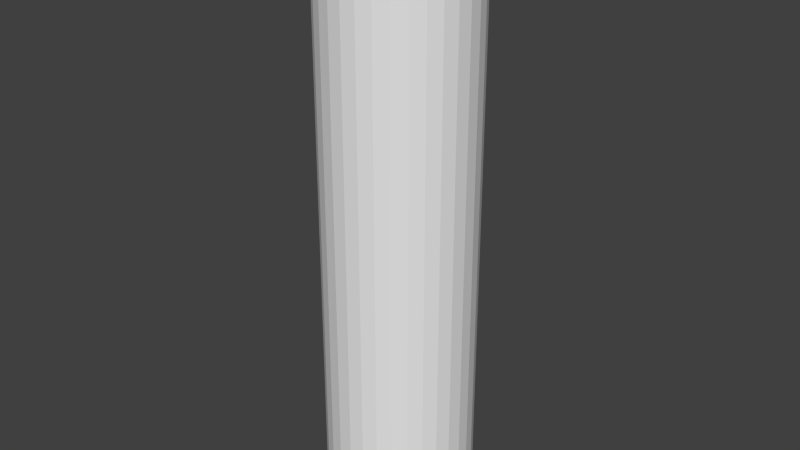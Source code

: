 # Source: simple_cylinder_blend.blend  (saved by Blender 2.63.0; exported with 4.5.12 LTS)
import bpy
from mathutils import Matrix  # noqa: F401  (used for matrix-valued properties, if any)

bpy.ops.wm.read_factory_settings(use_empty=True)
scene = bpy.context.scene
scene.name = 'Scene'

# ---- collections
col_collection_1 = bpy.data.collections.new('Collection 1'); scene.collection.children.link(col_collection_1)

# ---- world
world_world = bpy.data.worlds.new('World'); scene.world = world_world
world_world.color = (0.05088, 0.05088, 0.05088)
world_world.use_sun_shadow = False
world_world.sun_shadow_jitter_overblur = 0.0
world_world.cycles.sampling_method = 'MANUAL'
world_world.cycles.sample_map_resolution = 256

# ---- meshes
me_cylinder_004 = bpy.data.meshes.new('Cylinder.004')
me_cylinder_004.from_pydata([(0.0, 0.5, 2.0), (0.09755, 0.4904, 2.0), (0.1913, 0.4619, 2.0), (0.2778, 0.4157, 2.0), (0.3536, 0.3536, 2.0), (0.4157, 0.2778, 2.0), (0.4619, 0.1913, 2.0), (0.4904, 0.09755, 2.0), (0.5, 3.775e-08, 2.0), (0.4904, -0.09755, 2.0), (0.4619, -0.1913, 2.0), (0.4157, -0.2778, 2.0), (0.3536, -0.3536, 2.0), (0.2778, -0.4157, 2.0), (0.1913, -0.4619, 2.0), (0.09755, -0.4904, 2.0), (-1.629e-07, -0.5, 2.0), (-0.09755, -0.4904, 2.0), (-0.1913, -0.4619, 2.0), (-0.2778, -0.4157, 2.0), (-0.3536, -0.3536, 2.0), (-0.4157, -0.2778, 2.0), (-0.4619, -0.1913, 2.0), (-0.4904, -0.09754, 2.0), (-0.5, 4.828e-07, 2.0), (-0.4904, 0.09755, 2.0), (-0.4619, 0.1913, 2.0), (-0.4157, 0.2778, 2.0), (-0.3536, 0.3536, 2.0), (-0.2778, 0.4157, 2.0), (-0.1913, 0.4619, 2.0), (-0.09754, 0.4904, 2.0), (0.0, 0.5, 1.371), (0.09755, 0.4904, 1.371), (0.1913, 0.4619, 1.371), (0.2778, 0.4157, 1.371), (0.3536, 0.3536, 1.371), (0.4157, 0.2778, 1.371), (0.4619, 0.1913, 1.371), (0.4904, 0.09755, 1.371), (0.5, 3.775e-08, 1.371), (0.4904, -0.09755, 1.371), (0.4619, -0.1913, 1.371), (0.4157, -0.2778, 1.371), (0.3536, -0.3536, 1.371), (0.2778, -0.4157, 1.371), (0.1913, -0.4619, 1.371), (0.09755, -0.4904, 1.371), (-1.629e-07, -0.5, 1.371), (-0.09755, -0.4904, 1.371), (-0.1913, -0.4619, 1.371), (-0.2778, -0.4157, 1.371), (-0.3536, -0.3536, 1.371), (-0.4157, -0.2778, 1.371), (-0.4619, -0.1913, 1.371), (-0.4904, -0.09754, 1.371), (-0.5, 4.828e-07, 1.371), (-0.4904, 0.09755, 1.371), (-0.4619, 0.1913, 1.371), (-0.4157, 0.2778, 1.371), (-0.3536, 0.3536, 1.371), (-0.2778, 0.4157, 1.371), (-0.1913, 0.4619, 1.371), (-0.09754, 0.4904, 1.371), (-0.3536, 0.3536, 0.8466), (-0.4619, 0.1913, 0.8466), (-0.4904, 0.09755, 0.8466), (-0.4157, 0.2778, 0.8466), (0.3536, 0.3536, 0.8466), (0.1913, 0.4619, 0.8466), (0.09755, 0.4904, 0.8466), (0.2778, 0.4157, 0.8466), (-0.3536, -0.3536, 0.8466), (-0.1913, -0.4619, 0.8466), (-0.09755, -0.4904, 0.8466), (-0.2778, -0.4157, 0.8466), (-1.629e-07, -0.5, 0.8466), (0.1913, -0.4619, 0.8466), (0.2778, -0.4157, 0.8466), (0.09755, -0.4904, 0.8466), (0.4157, -0.2778, 0.8466), (0.4904, -0.09755, 0.8466), (0.4619, -0.1913, 0.8466), (0.3536, -0.3536, 0.8466), (0.0, 0.5, 0.8466), (-0.1913, 0.4619, 0.8466), (-0.2778, 0.4157, 0.8466), (-0.09754, 0.4904, 0.8466), (-0.5, 4.828e-07, 0.8466), (-0.4619, -0.1913, 0.8466), (-0.4157, -0.2778, 0.8466), (-0.4904, -0.09754, 0.8466), (0.4904, 0.09755, 0.8466), (0.4157, 0.2778, 0.8466), (0.4619, 0.1913, 0.8466), (0.5, 3.775e-08, 0.8466)], [], [(32, 0, 1, 33), (33, 1, 2, 34), (34, 2, 3, 35), (35, 3, 4, 36), (36, 4, 5, 37), (37, 5, 6, 38), (38, 6, 7, 39), (39, 7, 8, 40), (40, 8, 9, 41), (41, 9, 10, 42), (42, 10, 11, 43), (43, 11, 12, 44), (44, 12, 13, 45), (45, 13, 14, 46), (46, 14, 15, 47), (47, 15, 16, 48), (48, 16, 17, 49), (49, 17, 18, 50), (50, 18, 19, 51), (51, 19, 20, 52), (52, 20, 21, 53), (53, 21, 22, 54), (54, 22, 23, 55), (55, 23, 24, 56), (56, 24, 25, 57), (57, 25, 26, 58), (58, 26, 27, 59), (59, 27, 28, 60), (60, 28, 29, 61), (61, 29, 30, 62), (1, 0, 31, 30, 29, 28, 27, 26, 25, 24, 23, 22, 21, 20, 19, 18, 17, 16, 15, 14, 13, 12, 11, 10, 9, 8, 7, 6, 5, 4, 3, 2), (63, 31, 0, 32), (62, 30, 31, 63), (84, 32, 33, 70), (70, 33, 34, 69), (69, 34, 35, 71), (71, 35, 36, 68), (68, 36, 37, 93), (93, 37, 38, 94), (94, 38, 39, 92), (92, 39, 40, 95), (95, 40, 41, 81), (81, 41, 42, 82), (82, 42, 43, 80), (80, 43, 44, 83), (83, 44, 45, 78), (78, 45, 46, 77), (77, 46, 47, 79), (79, 47, 48, 76), (76, 48, 49, 74), (74, 49, 50, 73), (73, 50, 51, 75), (75, 51, 52, 72), (72, 52, 53, 90), (90, 53, 54, 89), (89, 54, 55, 91), (91, 55, 56, 88), (88, 56, 57, 66), (66, 57, 58, 65), (65, 58, 59, 67), (67, 59, 60, 64), (64, 60, 61, 86), (86, 61, 62, 85), (87, 63, 32, 84), (85, 62, 63, 87), (80, 83, 78, 77, 79, 76, 74, 73, 75, 72, 90, 89, 91, 88, 66, 65, 67, 64, 86, 85, 87, 84, 70, 69, 71, 68, 93, 94, 92, 95, 81, 82)])
me_cylinder_004.use_remesh_preserve_volume = False
me_cylinder_004.use_remesh_preserve_attributes = False
me_cylinder_004.use_mirror_vertex_groups = False
me_cylinder_004.update()
me_cylinder_003 = bpy.data.meshes.new('Cylinder.003')
me_cylinder_003.from_pydata([(-0.3536, 0.3536, 0.8466), (-0.4619, 0.1913, 0.8466), (-0.4904, 0.09755, 0.8466), (-0.4157, 0.2778, 0.8466), (0.3536, 0.3536, 0.8466), (0.1913, 0.4619, 0.8466), (0.09755, 0.4904, 0.8466), (0.2778, 0.4157, 0.8466), (-0.3536, -0.3536, 0.8466), (-0.1913, -0.4619, 0.8466), (-0.09755, -0.4904, 0.8466), (-0.2778, -0.4157, 0.8466), (-1.629e-07, -0.5, 0.8466), (0.1913, -0.4619, 0.8466), (0.2778, -0.4157, 0.8466), (0.09755, -0.4904, 0.8466), (0.4157, -0.2778, 0.8466), (0.4904, -0.09755, 0.8466), (0.4619, -0.1913, 0.8466), (0.3536, -0.3536, 0.8466), (0.0, 0.5, 0.8466), (-0.1913, 0.4619, 0.8466), (-0.2778, 0.4157, 0.8466), (-0.09754, 0.4904, 0.8466), (-0.5, 4.828e-07, 0.8466), (-0.4619, -0.1913, 0.8466), (-0.4157, -0.2778, 0.8466), (-0.4904, -0.09754, 0.8466), (0.4904, 0.09755, 0.8466), (0.4157, 0.2778, 0.8466), (0.4619, 0.1913, 0.8466), (0.5, 3.775e-08, 0.8466)], [], [(16, 19, 14, 13, 15, 12, 10, 9, 11, 8, 26, 25, 27, 24, 2, 1, 3, 0, 22, 21, 23, 20, 6, 5, 7, 4, 29, 30, 28, 31, 17, 18)])
me_cylinder_003.use_remesh_preserve_volume = False
me_cylinder_003.use_remesh_preserve_attributes = False
me_cylinder_003.use_mirror_vertex_groups = False
me_cylinder_003.update()
me_cylinder_002 = bpy.data.meshes.new('Cylinder.002')
me_cylinder_002.from_pydata([(-0.3536, -0.3536, 0.3226), (-0.2778, -0.4157, 0.3226), (-0.1913, -0.4619, 0.3226), (-0.09755, -0.4904, 0.3226), (0.4904, -0.09755, -0.5828), (0.4619, -0.1913, -0.5828), (0.4157, -0.2778, -0.5828), (0.3536, -0.3536, -0.5828), (-0.3536, 0.3536, 0.8466), (-0.4619, 0.1913, 0.8466), (-0.4904, 0.09755, 0.8466), (-0.4157, 0.2778, 0.8466), (-0.3536, 0.3536, 0.3226), (-0.4157, 0.2778, 0.3226), (-0.4619, 0.1913, 0.3226), (-0.4904, 0.09755, 0.3226), (-0.4904, 0.09755, -0.5828), (-0.4619, 0.1913, -0.5828), (-0.4157, 0.2778, -0.5828), (-0.3536, 0.3536, -0.5828), (0.2778, -0.4157, -0.5828), (0.1913, -0.4619, -0.5828), (0.09755, -0.4904, -0.5828), (-1.629e-07, -0.5, -0.5828), (0.3536, 0.3536, 0.8466), (0.1913, 0.4619, 0.8466), (0.09755, 0.4904, 0.8466), (0.2778, 0.4157, 0.8466), (0.3536, -0.3536, 0.3226), (0.4157, -0.2778, 0.3226), (0.4619, -0.1913, 0.3226), (0.4904, -0.09755, 0.3226), (-1.629e-07, -0.5, 0.3226), (0.09755, -0.4904, 0.3226), (0.1913, -0.4619, 0.3226), (0.2778, -0.4157, 0.3226), (-0.4157, -0.2778, -0.5828), (-0.4619, -0.1913, -0.5828), (-0.4904, -0.09754, -0.5828), (-0.5, 4.828e-07, -0.5828), (0.4904, 0.09755, -0.1031), (0.4157, 0.2778, -0.1031), (0.4619, 0.1913, -0.1031), (0.5, 3.775e-08, -0.1031), (0.3536, 0.3536, 0.3226), (0.2778, 0.4157, 0.3226), (0.1913, 0.4619, 0.3226), (0.09755, 0.4904, 0.3226), (0.5, 3.775e-08, 0.3226), (0.4904, 0.09755, 0.3226), (0.4619, 0.1913, 0.3226), (0.4157, 0.2778, 0.3226), (0.09755, 0.4904, -0.5828), (0.1913, 0.4619, -0.5828), (0.2778, 0.4157, -0.5828), (0.3536, 0.3536, -0.5828), (-0.3536, -0.3536, 0.8466), (-0.1913, -0.4619, 0.8466), (-0.09755, -0.4904, 0.8466), (-0.2778, -0.4157, 0.8466), (-0.5, 4.828e-07, 0.3226), (-0.4904, -0.09754, 0.3226), (-0.4619, -0.1913, 0.3226), (-0.4157, -0.2778, 0.3226), (0.4157, 0.2778, -0.5828), (0.4619, 0.1913, -0.5828), (0.4904, 0.09755, -0.5828), (0.5, 3.775e-08, -0.5828), (0.0, 0.5, 0.3226), (-0.09754, 0.4904, 0.3226), (-0.1913, 0.4619, 0.3226), (-0.2778, 0.4157, 0.3226), (-0.2778, 0.4157, -0.5828), (-0.1913, 0.4619, -0.5828), (-0.09754, 0.4904, -0.5828), (0.0, 0.5, -0.5828), (-1.629e-07, -0.5, 0.8466), (0.1913, -0.4619, 0.8466), (0.2778, -0.4157, 0.8466), (0.09755, -0.4904, 0.8466), (0.09755, 0.4904, -0.1031), (0.3536, 0.3536, -0.1031), (0.1913, 0.4619, -0.1031), (0.2778, 0.4157, -0.1031), (-0.09755, -0.4904, -0.5828), (-0.1913, -0.4619, -0.5828), (-0.2778, -0.4157, -0.5828), (-0.3536, -0.3536, -0.5828), (0.4904, -0.09755, -0.1031), (0.3536, -0.3536, -0.1031), (0.4619, -0.1913, -0.1031), (0.4157, -0.2778, -0.1031), (-0.09755, -0.4904, -0.1031), (-0.3536, -0.3536, -0.1031), (-0.1913, -0.4619, -0.1031), (-0.2778, -0.4157, -0.1031), (0.2778, -0.4157, -0.1031), (-1.629e-07, -0.5, -0.1031), (0.1913, -0.4619, -0.1031), (0.09755, -0.4904, -0.1031), (0.4157, -0.2778, 0.8466), (0.4904, -0.09755, 0.8466), (0.4619, -0.1913, 0.8466), (0.3536, -0.3536, 0.8466), (-0.09754, 0.4904, -0.1031), (-0.1913, 0.4619, -0.1031), (0.0, 0.5, -0.1031), (-0.2778, 0.4157, -0.1031), (-0.4904, 0.09755, -0.1031), (-0.3536, 0.3536, -0.1031), (-0.4619, 0.1913, -0.1031), (-0.4157, 0.2778, -0.1031), (0.0, 0.5, 0.8466), (-0.1913, 0.4619, 0.8466), (-0.2778, 0.4157, 0.8466), (-0.09754, 0.4904, 0.8466), (-0.4157, -0.2778, -0.1031), (-0.5, 4.828e-07, -0.1031), (-0.4619, -0.1913, -0.1031), (-0.4904, -0.09754, -0.1031), (-0.5, 4.828e-07, 0.8466), (-0.4619, -0.1913, 0.8466), (-0.4157, -0.2778, 0.8466), (-0.4904, -0.09754, 0.8466), (0.4904, 0.09755, 0.8466), (0.4157, 0.2778, 0.8466), (0.4619, 0.1913, 0.8466), (0.5, 3.775e-08, 0.8466)], [], [(81, 44, 51, 41), (16, 108, 110, 17), (110, 14, 13, 111), (42, 50, 49, 40), (105, 70, 69, 104), (95, 1, 0, 93), (90, 30, 29, 91), (5, 90, 91, 6), (119, 61, 60, 117), (89, 28, 35, 96), (49, 124, 127, 48), (108, 15, 14, 110), (1, 59, 56, 0), (82, 46, 45, 83), (97, 32, 3, 92), (83, 45, 44, 81), (107, 71, 70, 105), (92, 3, 2, 94), (104, 69, 68, 106), (6, 91, 89, 7), (43, 48, 31, 88), (116, 63, 62, 118), (88, 31, 30, 90), (118, 62, 61, 119), (106, 68, 47, 80), (98, 34, 33, 99), (80, 47, 46, 82), (111, 13, 12, 109), (99, 33, 32, 97), (109, 12, 71, 107), (87, 93, 116, 36), (41, 51, 50, 42), (94, 2, 1, 95), (40, 49, 48, 43), (93, 0, 63, 116), (91, 29, 28, 89), (117, 60, 15, 108), (96, 35, 34, 98), (75, 106, 80, 52), (21, 98, 99, 22), (44, 24, 125, 51), (19, 109, 107, 72), (32, 76, 58, 3), (18, 111, 109, 19), (72, 107, 105, 73), (53, 82, 83, 54), (52, 80, 82, 53), (62, 121, 123, 61), (66, 40, 43, 67), (73, 105, 104, 74), (34, 77, 79, 33), (7, 89, 96, 20), (29, 100, 103, 28), (61, 123, 120, 60), (36, 116, 118, 37), (84, 92, 94, 85), (74, 104, 106, 75), (38, 119, 117, 39), (69, 115, 112, 68), (54, 83, 81, 55), (50, 126, 124, 49), (14, 9, 11, 13), (45, 27, 24, 44), (85, 94, 95, 86), (4, 88, 90, 5), (20, 96, 98, 21), (55, 81, 41, 64), (30, 102, 100, 29), (64, 41, 42, 65), (17, 110, 111, 18), (22, 99, 97, 23), (37, 118, 119, 38), (12, 8, 114, 71), (86, 95, 93, 87), (23, 97, 92, 84), (39, 117, 108, 16), (65, 42, 40, 66), (67, 43, 88, 4), (15, 10, 9, 14), (33, 79, 76, 32), (0, 56, 122, 63), (35, 78, 77, 34), (46, 25, 27, 45), (47, 26, 25, 46), (48, 127, 101, 31), (13, 11, 8, 12), (68, 112, 26, 47), (28, 103, 78, 35), (60, 120, 10, 15), (31, 101, 102, 30), (63, 122, 121, 62), (51, 125, 126, 50), (70, 113, 115, 69), (3, 58, 57, 2), (71, 114, 113, 70), (2, 57, 59, 1), (22, 23, 84, 85, 86, 87, 36, 37, 38, 39, 16, 17, 18, 19, 72, 73, 74, 75, 52, 53, 54, 55, 64, 65, 66, 67, 4, 5, 6, 7, 20, 21), (103, 100, 102, 101, 127, 124, 126, 125, 24, 27, 25, 26, 112, 115, 113, 114, 8, 11, 9, 10, 120, 123, 121, 122, 56, 59, 57, 58, 76, 79, 77, 78)])
me_cylinder_002.use_remesh_preserve_volume = False
me_cylinder_002.use_remesh_preserve_attributes = False
me_cylinder_002.use_mirror_vertex_groups = False
me_cylinder_002.update()
me_cylinder_001 = bpy.data.meshes.new('Cylinder.001')
me_cylinder_001.from_pydata([(0.0, 0.5, -2.0), (0.09755, 0.4904, -2.0), (0.1913, 0.4619, -2.0), (0.2778, 0.4157, -2.0), (0.3536, 0.3536, -2.0), (0.4157, 0.2778, -2.0), (0.4619, 0.1913, -2.0), (0.4904, 0.09755, -2.0), (0.5, 3.775e-08, -2.0), (0.4904, -0.09755, -2.0), (0.4619, -0.1913, -2.0), (0.4157, -0.2778, -2.0), (0.3536, -0.3536, -2.0), (0.2778, -0.4157, -2.0), (0.1913, -0.4619, -2.0), (0.09755, -0.4904, -2.0), (-1.629e-07, -0.5, -2.0), (-0.09755, -0.4904, -2.0), (-0.1913, -0.4619, -2.0), (-0.2778, -0.4157, -2.0), (-0.3536, -0.3536, -2.0), (-0.4157, -0.2778, -2.0), (-0.4619, -0.1913, -2.0), (-0.4904, -0.09754, -2.0), (-0.5, 4.828e-07, -2.0), (-0.4904, 0.09755, -2.0), (-0.4619, 0.1913, -2.0), (-0.4157, 0.2778, -2.0), (-0.3536, 0.3536, -2.0), (-0.2778, 0.4157, -2.0), (-0.1913, 0.4619, -2.0), (-0.09754, 0.4904, -2.0), (0.4904, -0.09755, -0.5828), (0.4619, -0.1913, -0.5828), (0.4157, -0.2778, -0.5828), (0.3536, -0.3536, -0.5828), (-0.3536, -0.3536, -1.417), (-0.2778, -0.4157, -1.417), (-0.1913, -0.4619, -1.417), (-0.09755, -0.4904, -1.417), (0.3536, -0.3536, -1.417), (0.4157, -0.2778, -1.417), (0.4619, -0.1913, -1.417), (0.4904, -0.09755, -1.417), (0.0, 0.5, -1.417), (-0.09754, 0.4904, -1.417), (-0.1913, 0.4619, -1.417), (-0.2778, 0.4157, -1.417), (-0.4904, 0.09755, -0.5828), (-0.4619, 0.1913, -0.5828), (-0.4157, 0.2778, -0.5828), (-0.3536, 0.3536, -0.5828), (0.2778, -0.4157, -0.5828), (0.1913, -0.4619, -0.5828), (0.09755, -0.4904, -0.5828), (-1.629e-07, -0.5, -0.5828), (-0.4157, -0.2778, -0.5828), (-0.4619, -0.1913, -0.5828), (-0.4904, -0.09754, -0.5828), (-0.5, 4.828e-07, -0.5828), (-0.5, 4.828e-07, -1.417), (-0.4904, -0.09754, -1.417), (-0.4619, -0.1913, -1.417), (-0.4157, -0.2778, -1.417), (-0.5, 4.828e-07, -1.0), (-0.4619, -0.1913, -1.0), (-0.4157, -0.2778, -1.0), (-0.4904, -0.09754, -1.0), (-0.2778, 0.4157, -1.0), (-0.1913, 0.4619, -1.0), (-0.09754, 0.4904, -1.0), (0.0, 0.5, -1.0), (0.5, 3.775e-08, -1.417), (0.4904, 0.09755, -1.417), (0.4619, 0.1913, -1.417), (0.4157, 0.2778, -1.417), (0.2778, -0.4157, -1.0), (0.1913, -0.4619, -1.0), (0.09755, -0.4904, -1.0), (-1.629e-07, -0.5, -1.0), (-0.09755, -0.4904, -1.0), (-0.1913, -0.4619, -1.0), (-0.2778, -0.4157, -1.0), (-0.3536, -0.3536, -1.0), (0.09755, 0.4904, -0.5828), (0.1913, 0.4619, -0.5828), (0.2778, 0.4157, -0.5828), (0.3536, 0.3536, -0.5828), (0.4157, 0.2778, -0.5828), (0.4619, 0.1913, -0.5828), (0.4904, 0.09755, -0.5828), (0.5, 3.775e-08, -0.5828), (-1.629e-07, -0.5, -1.417), (0.09755, -0.4904, -1.417), (0.1913, -0.4619, -1.417), (0.2778, -0.4157, -1.417), (-0.3536, 0.3536, -1.417), (-0.4157, 0.2778, -1.417), (-0.4619, 0.1913, -1.417), (-0.4904, 0.09755, -1.417), (0.4904, -0.09755, -1.0), (0.4619, -0.1913, -1.0), (0.4157, -0.2778, -1.0), (0.3536, -0.3536, -1.0), (0.3536, 0.3536, -1.417), (0.2778, 0.4157, -1.417), (0.1913, 0.4619, -1.417), (0.09755, 0.4904, -1.417), (-0.2778, 0.4157, -0.5828), (-0.1913, 0.4619, -0.5828), (-0.09754, 0.4904, -0.5828), (0.0, 0.5, -0.5828), (-0.09755, -0.4904, -0.5828), (-0.1913, -0.4619, -0.5828), (-0.2778, -0.4157, -0.5828), (-0.3536, -0.3536, -0.5828), (0.4904, 0.09755, -1.0), (0.4619, 0.1913, -1.0), (0.5, 3.775e-08, -1.0), (0.4157, 0.2778, -1.0), (0.3536, 0.3536, -1.0), (0.2778, 0.4157, -1.0), (0.1913, 0.4619, -1.0), (0.09755, 0.4904, -1.0), (-0.3536, 0.3536, -1.0), (-0.4157, 0.2778, -1.0), (-0.4619, 0.1913, -1.0), (-0.4904, 0.09755, -1.0)], [], [(0, 1, 2, 3, 4, 5, 6, 7, 8, 9, 10, 11, 12, 13, 14, 15, 16, 17, 18, 19, 20, 21, 22, 23, 24, 25, 26, 27, 28, 29, 30, 31), (120, 87, 88, 119), (124, 51, 108, 68), (30, 46, 45, 31), (24, 60, 99, 25), (65, 57, 58, 67), (7, 73, 72, 8), (71, 111, 84, 123), (101, 33, 34, 102), (68, 108, 109, 69), (119, 88, 89, 117), (10, 42, 41, 11), (100, 32, 33, 101), (20, 36, 63, 21), (66, 56, 57, 65), (81, 113, 114, 82), (121, 86, 87, 120), (79, 55, 112, 80), (125, 50, 51, 124), (97, 125, 124, 96), (22, 62, 61, 23), (69, 109, 110, 70), (80, 112, 113, 81), (82, 114, 115, 83), (99, 127, 126, 98), (73, 116, 118, 72), (70, 110, 111, 71), (37, 82, 83, 36), (83, 115, 56, 66), (0, 44, 107, 1), (15, 93, 92, 16), (77, 53, 54, 78), (127, 48, 49, 126), (67, 58, 59, 64), (103, 35, 52, 76), (5, 75, 74, 6), (117, 89, 90, 116), (102, 34, 35, 103), (98, 126, 125, 97), (118, 91, 32, 100), (126, 49, 50, 125), (105, 121, 120, 104), (38, 81, 82, 37), (27, 97, 96, 28), (36, 83, 66, 63), (76, 52, 53, 77), (78, 54, 55, 79), (6, 74, 73, 7), (122, 85, 86, 121), (116, 90, 91, 118), (25, 99, 98, 26), (4, 104, 75, 5), (26, 98, 97, 27), (123, 84, 85, 122), (64, 59, 48, 127), (92, 79, 80, 39), (16, 92, 39, 17), (72, 118, 100, 43), (17, 39, 38, 18), (41, 102, 103, 40), (74, 117, 116, 73), (9, 43, 42, 10), (8, 72, 43, 9), (13, 95, 94, 14), (28, 96, 47, 29), (75, 119, 117, 74), (61, 67, 64, 60), (14, 94, 93, 15), (1, 107, 106, 2), (11, 41, 40, 12), (12, 40, 95, 13), (60, 64, 127, 99), (47, 68, 69, 46), (23, 61, 60, 24), (43, 100, 101, 42), (29, 47, 46, 30), (42, 101, 102, 41), (19, 37, 36, 20), (2, 106, 105, 3), (31, 45, 44, 0), (18, 38, 37, 19), (3, 105, 104, 4), (21, 63, 62, 22), (106, 122, 121, 105), (46, 69, 70, 45), (95, 76, 77, 94), (63, 66, 65, 62), (94, 77, 78, 93), (39, 80, 81, 38), (96, 124, 68, 47), (107, 123, 122, 106), (45, 70, 71, 44), (44, 71, 123, 107), (93, 78, 79, 92), (104, 120, 119, 75), (40, 103, 76, 95), (62, 65, 67, 61), (110, 111, 84, 85, 86, 87, 88, 89, 90, 91, 32, 33, 34, 35, 52, 53, 54, 55, 112, 113, 114, 115, 56, 57, 58, 59, 48, 49, 50, 51, 108, 109)])
me_cylinder_001.use_remesh_preserve_volume = False
me_cylinder_001.use_remesh_preserve_attributes = False
me_cylinder_001.use_mirror_vertex_groups = False
me_cylinder_001.update()
me_cylinder = bpy.data.meshes.new('Cylinder')
me_cylinder.from_pydata([], [], [])
me_cylinder.use_remesh_preserve_volume = False
me_cylinder.use_remesh_preserve_attributes = False
me_cylinder.use_mirror_vertex_groups = False
me_cylinder.update()
arm_armature = bpy.data.armatures.new('Armature')  # bones are not reproduced

# ---- objects
ob_armature = bpy.data.objects.new('Armature', arm_armature)
ob_cylinder_004 = bpy.data.objects.new('Cylinder.004', me_cylinder_004)
ob_cylinder_003 = bpy.data.objects.new('Cylinder.003', me_cylinder_003)
ob_cylinder_002 = bpy.data.objects.new('Cylinder.002', me_cylinder_002)
ob_cylinder_001 = bpy.data.objects.new('Cylinder.001', me_cylinder_001)
ob_cylinder = bpy.data.objects.new('Cylinder', me_cylinder)

# ---- transforms, parenting, visibility, modifiers, constraints
ob_armature.location = (0.0, 0.0, 0.0)
ob_armature.show_in_front = True
ob_armature.lineart.crease_threshold = 0.0
ob_cylinder_004.parent = ob_armature
ob_cylinder_004.location = (0.0, 0.0, 1.99)
ob_cylinder_004.lineart.crease_threshold = 0.0
_vg = ob_cylinder_004.vertex_groups.new(name='Bone')
_vg = ob_cylinder_004.vertex_groups.new(name='Bone.001')
for _i, _w in zip([64, 65, 66, 67, 68, 69, 70, 71, 72, 73, 74, 75, 76, 77, 78, 79, 80, 81, 82, 83, 84, 85, 86, 87, 88, 89, 90, 91, 92, 93, 94, 95], [0.004571, 0.004285, 0.004037, 0.004465, 0.002915, 0.003649, 0.003962, 0.003295, 0.002196, 0.001453, 0.001141, 0.001809, 0.0008849, 0.0005762, 0.0005346, 0.0006943, 0.0006821, 0.001111, 0.0008647, 0.0005705, 0.004223, 0.004548, 0.004598, 0.004421, 0.003732, 0.002997, 0.002597, 0.00338, 0.001756, 0.002522, 0.002131, 0.001412]): _vg.add([_i], _w, 'REPLACE')
_vg = ob_cylinder_004.vertex_groups.new(name='Bone.002')
for _i, _w in zip([64, 65, 66, 67, 68, 69, 70, 71, 72, 73, 74, 75, 76, 77, 78, 79, 80, 81, 82, 83, 84, 85, 86, 87, 88, 89, 90, 91, 92, 93, 94, 95], [0.1115, 0.1119, 0.112, 0.1117, 0.1086, 0.1093, 0.1097, 0.1089, 0.1114, 0.1108, 0.1104, 0.1111, 0.11, 0.1092, 0.1088, 0.1096, 0.1083, 0.108, 0.1081, 0.1085, 0.1101, 0.1108, 0.1112, 0.1104, 0.112, 0.1119, 0.1117, 0.112, 0.108, 0.1083, 0.1081, 0.108]): _vg.add([_i], _w, 'REPLACE')
_vg = ob_cylinder_004.vertex_groups.new(name='Bone.003')
for _i, _w in zip([0, 1, 2, 3, 4, 5, 6, 7, 8, 9, 10, 11, 12, 13, 14, 15, 16, 17, 18, 19, 20, 21, 22, 23, 24, 25, 26, 27, 28, 29, 30, 31, 32, 33, 34, 35, 36, 37, 38, 39, 40, 41, 42, 43, 44, 45, 46, 47, 48, 49, 50, 51, 52, 53, 54, 55, 56, 57, 58, 59, 60, 61, 62, 63, 64, 65, 66, 67, 68, 69, 70, 71, 72, 73, 74, 75, 76, 77, 78, 79, 80, 81, 82, 83, 84, 85, 86, 87, 88, 89, 90, 91, 92, 93, 94, 95], [0.9957, 0.9959, 0.9961, 0.9963, 0.9965, 0.9967, 0.9968, 0.9968, 0.9968, 0.9967, 0.9965, 0.9962, 0.9959, 0.9956, 0.9954, 0.9952, 0.9951, 0.9951, 0.9952, 0.9954, 0.9956, 0.9958, 0.9959, 0.9961, 0.9961, 0.9961, 0.9961, 0.996, 0.9959, 0.9958, 0.9957, 0.9957, 0.9796, 0.9798, 0.98, 0.9802, 0.9803, 0.9804, 0.9804, 0.9803, 0.9802, 0.9801, 0.9799, 0.9796, 0.9794, 0.9791, 0.9788, 0.9785, 0.9783, 0.9781, 0.9779, 0.9777, 0.9777, 0.9776, 0.9776, 0.9777, 0.9778, 0.9779, 0.9781, 0.9783, 0.9785, 0.9788, 0.979, 0.9793, 0.8605, 0.8603, 0.8603, 0.8604, 0.8643, 0.8632, 0.8627, 0.8637, 0.8619, 0.8629, 0.8635, 0.8624, 0.864, 0.8649, 0.8653, 0.8645, 0.8658, 0.8658, 0.8658, 0.8656, 0.8621, 0.8612, 0.8608, 0.8616, 0.8604, 0.861, 0.8614, 0.8607, 0.8655, 0.8647, 0.8651, 0.8657]): _vg.add([_i], _w, 'REPLACE')
_m = ob_cylinder_004.modifiers.new('Armature', 'ARMATURE')
_m.object = ob_armature
_m.use_bone_envelopes = True
ob_cylinder_003.parent = ob_armature
ob_cylinder_003.location = (0.0, 0.0, 1.99)
ob_cylinder_003.lineart.crease_threshold = 0.0
_vg = ob_cylinder_003.vertex_groups.new(name='Bone')
_vg = ob_cylinder_003.vertex_groups.new(name='Bone.001')
for _i, _w in zip([0, 1, 2, 3, 4, 5, 6, 7, 8, 9, 10, 11, 12, 13, 14, 15, 16, 17, 18, 19, 20, 21, 22, 23, 24, 25, 26, 27, 28, 29, 30, 31], [0.004571, 0.004285, 0.004037, 0.004465, 0.002915, 0.003649, 0.003962, 0.003295, 0.002196, 0.001453, 0.001141, 0.001809, 0.0008849, 0.0005762, 0.0005346, 0.0006943, 0.0006821, 0.001111, 0.0008647, 0.0005705, 0.004223, 0.004548, 0.004598, 0.004421, 0.003732, 0.002997, 0.002597, 0.00338, 0.001756, 0.002522, 0.002131, 0.001412]): _vg.add([_i], _w, 'REPLACE')
_vg = ob_cylinder_003.vertex_groups.new(name='Bone.002')
for _i, _w in zip([0, 1, 2, 3, 4, 5, 6, 7, 8, 9, 10, 11, 12, 13, 14, 15, 16, 17, 18, 19, 20, 21, 22, 23, 24, 25, 26, 27, 28, 29, 30, 31], [0.1115, 0.1119, 0.112, 0.1117, 0.1086, 0.1093, 0.1097, 0.1089, 0.1114, 0.1108, 0.1104, 0.1111, 0.11, 0.1092, 0.1088, 0.1096, 0.1083, 0.108, 0.1081, 0.1085, 0.1101, 0.1108, 0.1112, 0.1104, 0.112, 0.1119, 0.1117, 0.112, 0.108, 0.1083, 0.1081, 0.108]): _vg.add([_i], _w, 'REPLACE')
_vg = ob_cylinder_003.vertex_groups.new(name='Bone.003')
for _i, _w in zip([0, 1, 2, 3, 4, 5, 6, 7, 8, 9, 10, 11, 12, 13, 14, 15, 16, 17, 18, 19, 20, 21, 22, 23, 24, 25, 26, 27, 28, 29, 30, 31], [0.8605, 0.8603, 0.8603, 0.8604, 0.8643, 0.8632, 0.8627, 0.8637, 0.8619, 0.8629, 0.8635, 0.8624, 0.864, 0.8649, 0.8653, 0.8645, 0.8658, 0.8658, 0.8658, 0.8656, 0.8621, 0.8612, 0.8608, 0.8616, 0.8604, 0.861, 0.8614, 0.8607, 0.8655, 0.8647, 0.8651, 0.8657]): _vg.add([_i], _w, 'REPLACE')
_m = ob_cylinder_003.modifiers.new('Armature', 'ARMATURE')
_m.object = ob_armature
_m.use_bone_envelopes = True
ob_cylinder_002.parent = ob_armature
ob_cylinder_002.location = (0.0, 0.0, 1.99)
ob_cylinder_002.lineart.crease_threshold = 0.0
_vg = ob_cylinder_002.vertex_groups.new(name='Bone')
for _i, _w in zip([4, 5, 6, 7, 16, 17, 18, 19, 20, 21, 22, 23, 36, 37, 38, 39, 52, 53, 54, 55, 64, 65, 66, 67, 72, 73, 74, 75, 84, 85, 86, 87], [0.1064, 0.106, 0.1056, 0.1053, 0.1064, 0.1068, 0.1072, 0.1075, 0.105, 0.1047, 0.1046, 0.1044, 0.105, 0.1053, 0.1057, 0.1061, 0.1083, 0.1083, 0.1082, 0.108, 0.1077, 0.1074, 0.1071, 0.1067, 0.1078, 0.108, 0.1082, 0.1083, 0.1044, 0.1045, 0.1046, 0.1048]): _vg.add([_i], _w, 'REPLACE')
_vg = ob_cylinder_002.vertex_groups.new(name='Bone.001')
for _i, _w in zip([0, 1, 2, 3, 4, 5, 6, 7, 8, 9, 10, 11, 12, 13, 14, 15, 16, 17, 18, 19, 20, 21, 22, 23, 24, 25, 26, 27, 28, 29, 30, 31, 32, 33, 34, 35, 36, 37, 38, 39, 40, 41, 42, 43, 44, 45, 46, 47, 48, 49, 50, 51, 52, 53, 54, 55, 56, 57, 58, 59, 60, 61, 62, 63, 64, 65, 66, 67, 68, 69, 70, 71, 72, 73, 74, 75, 76, 77, 78, 79, 80, 81, 82, 83, 84, 85, 86, 87, 88, 89, 90, 91, 92, 93, 94, 95, 96, 97, 98, 99, 100, 101, 102, 103, 104, 105, 106, 107, 108, 109, 110, 111, 112, 113, 114, 115, 116, 117, 118, 119, 120, 121, 122, 123, 124, 125, 126, 127], [0.1617, 0.1611, 0.1606, 0.1603, 0.8618, 0.8625, 0.8631, 0.8637, 0.004571, 0.004285, 0.004037, 0.004465, 0.1673, 0.1668, 0.1662, 0.1655, 0.8618, 0.8611, 0.8605, 0.8599, 0.8642, 0.8646, 0.865, 0.8651, 0.002915, 0.003649, 0.003962, 0.003295, 0.1609, 0.1614, 0.1621, 0.1628, 0.1601, 0.16, 0.1602, 0.1605, 0.8642, 0.8636, 0.8631, 0.8624, 0.8045, 0.8024, 0.8034, 0.8058, 0.1665, 0.167, 0.1675, 0.1678, 0.1636, 0.1643, 0.1651, 0.1658, 0.8585, 0.8585, 0.8587, 0.859, 0.002196, 0.001453, 0.001141, 0.001809, 0.1647, 0.164, 0.1632, 0.1624, 0.8595, 0.86, 0.8605, 0.8612, 0.168, 0.168, 0.1679, 0.1677, 0.8594, 0.859, 0.8587, 0.8585, 0.0008849, 0.0005762, 0.0005346, 0.0006943, 0.8007, 0.8017, 0.8008, 0.8011, 0.8652, 0.8651, 0.8649, 0.8646, 0.807, 0.8108, 0.8084, 0.8096, 0.814, 0.8129, 0.8139, 0.8135, 0.8119, 0.8139, 0.8128, 0.8135, 0.0006821, 0.001111, 0.0008647, 0.0005705, 0.8012, 0.8018, 0.8008, 0.8026, 0.8072, 0.8036, 0.806, 0.8047, 0.004223, 0.004548, 0.004598, 0.004421, 0.812, 0.8086, 0.811, 0.8098, 0.003732, 0.002997, 0.002597, 0.00338, 0.001756, 0.002522, 0.002131, 0.001412]): _vg.add([_i], _w, 'REPLACE')
_vg = ob_cylinder_002.vertex_groups.new(name='Bone.002')
for _i, _w in zip([0, 1, 2, 3, 4, 5, 6, 7, 8, 9, 10, 11, 12, 13, 14, 15, 16, 17, 18, 19, 20, 21, 22, 23, 24, 25, 26, 27, 28, 29, 30, 31, 32, 33, 34, 35, 36, 37, 38, 39, 40, 41, 42, 43, 44, 45, 46, 47, 48, 49, 50, 51, 52, 53, 54, 55, 56, 57, 58, 59, 60, 61, 62, 63, 64, 65, 66, 67, 68, 69, 70, 71, 72, 73, 74, 75, 76, 77, 78, 79, 80, 81, 82, 83, 84, 85, 86, 87, 88, 89, 90, 91, 92, 93, 94, 95, 96, 97, 98, 99, 100, 101, 102, 103, 104, 105, 106, 107, 108, 109, 110, 111, 112, 113, 114, 115, 116, 117, 118, 119, 120, 121, 122, 123, 124, 125, 126, 127], [0.693, 0.6942, 0.6951, 0.6957, 0.002603, 0.0022, 0.001806, 0.001439, 0.1115, 0.1119, 0.112, 0.1117, 0.6805, 0.6818, 0.6832, 0.6848, 0.002467, 0.002867, 0.003252, 0.003607, 0.001112, 0.0008391, 0.0006319, 0.0004988, 0.1086, 0.1093, 0.1097, 0.1089, 0.6936, 0.6922, 0.6907, 0.6891, 0.696, 0.6959, 0.6954, 0.6946, 0.001018, 0.001328, 0.001682, 0.002067, 0.1445, 0.1456, 0.1451, 0.1439, 0.6811, 0.6799, 0.6791, 0.6785, 0.6873, 0.6856, 0.6839, 0.6824, 0.004552, 0.004528, 0.004428, 0.004257, 0.1114, 0.1108, 0.1104, 0.1111, 0.6865, 0.6883, 0.69, 0.6916, 0.004019, 0.003723, 0.003379, 0.003002, 0.6783, 0.6784, 0.6788, 0.6795, 0.00392, 0.004178, 0.004374, 0.004501, 0.11, 0.1092, 0.1088, 0.1096, 0.1465, 0.146, 0.1464, 0.1463, 0.0004452, 0.0004734, 0.000582, 0.0007663, 0.1432, 0.141, 0.1424, 0.1417, 0.139, 0.1396, 0.139, 0.1392, 0.1404, 0.1392, 0.1398, 0.1394, 0.1083, 0.108, 0.1081, 0.1085, 0.1461, 0.1457, 0.1463, 0.1452, 0.1426, 0.1447, 0.1433, 0.144, 0.1101, 0.1108, 0.1112, 0.1104, 0.14, 0.1419, 0.1406, 0.1412, 0.112, 0.1119, 0.1117, 0.112, 0.108, 0.1083, 0.1081, 0.108]): _vg.add([_i], _w, 'REPLACE')
_vg = ob_cylinder_002.vertex_groups.new(name='Bone.003')
for _i, _w in zip([0, 1, 2, 3, 8, 9, 10, 11, 12, 13, 14, 15, 24, 25, 26, 27, 28, 29, 30, 31, 32, 33, 34, 35, 40, 41, 42, 43, 44, 45, 46, 47, 48, 49, 50, 51, 56, 57, 58, 59, 60, 61, 62, 63, 68, 69, 70, 71, 76, 77, 78, 79, 80, 81, 82, 83, 88, 89, 90, 91, 92, 93, 94, 95, 96, 97, 98, 99, 100, 101, 102, 103, 104, 105, 106, 107, 108, 109, 110, 111, 112, 113, 114, 115, 116, 117, 118, 119, 120, 121, 122, 123, 124, 125, 126, 127], [0.1415, 0.1409, 0.1405, 0.1403, 0.8605, 0.8603, 0.8603, 0.8604, 0.148, 0.1473, 0.1465, 0.1456, 0.8643, 0.8632, 0.8627, 0.8637, 0.1417, 0.1424, 0.1433, 0.1441, 0.1402, 0.1403, 0.1406, 0.1411, 0.01146, 0.01276, 0.01215, 0.01073, 0.1482, 0.1487, 0.1491, 0.1493, 0.145, 0.1459, 0.1468, 0.1475, 0.8619, 0.8629, 0.8635, 0.8624, 0.1447, 0.1438, 0.143, 0.1422, 0.1494, 0.1492, 0.149, 0.1485, 0.864, 0.8649, 0.8653, 0.8645, 0.01407, 0.01327, 0.01394, 0.01367, 0.009979, 0.007891, 0.009236, 0.008531, 0.00642, 0.00725, 0.006556, 0.006836, 0.007341, 0.006434, 0.006904, 0.006598, 0.8658, 0.8658, 0.8658, 0.8656, 0.0139, 0.0136, 0.01405, 0.01318, 0.01059, 0.01265, 0.01133, 0.01202, 0.8621, 0.8612, 0.8608, 0.8616, 0.00778, 0.009838, 0.008405, 0.0091, 0.8604, 0.861, 0.8614, 0.8607, 0.8655, 0.8647, 0.8651, 0.8657]): _vg.add([_i], _w, 'REPLACE')
_m = ob_cylinder_002.modifiers.new('Armature', 'ARMATURE')
_m.object = ob_armature
_m.use_bone_envelopes = True
ob_cylinder_001.parent = ob_armature
ob_cylinder_001.location = (0.0, 0.0, 1.99)
ob_cylinder_001.lineart.crease_threshold = 0.0
_vg = ob_cylinder_001.vertex_groups.new(name='Bone')
for _i, _w in zip([0, 1, 2, 3, 4, 5, 6, 7, 8, 9, 10, 11, 12, 13, 14, 15, 16, 17, 18, 19, 20, 21, 22, 23, 24, 25, 26, 27, 28, 29, 30, 31, 32, 33, 34, 35, 36, 37, 38, 39, 40, 41, 42, 43, 44, 45, 46, 47, 48, 49, 50, 51, 52, 53, 54, 55, 56, 57, 58, 59, 60, 61, 62, 63, 64, 65, 66, 67, 68, 69, 70, 71, 72, 73, 74, 75, 76, 77, 78, 79, 80, 81, 82, 83, 84, 85, 86, 87, 88, 89, 90, 91, 92, 93, 94, 95, 96, 97, 98, 99, 100, 101, 102, 103, 104, 105, 106, 107, 108, 109, 110, 111, 112, 113, 114, 115, 116, 117, 118, 119, 120, 121, 122, 123, 124, 125, 126, 127], [0.9754, 0.9756, 0.9763, 0.9773, 0.9784, 0.9794, 0.9802, 0.9806, 0.9805, 0.9804, 0.9798, 0.9789, 0.9778, 0.9767, 0.9759, 0.9754, 0.9754, 0.9756, 0.9763, 0.9773, 0.9784, 0.9794, 0.9801, 0.9805, 0.9805, 0.9804, 0.9798, 0.9789, 0.9778, 0.9768, 0.9759, 0.9755, 0.1064, 0.106, 0.1056, 0.1053, 0.8981, 0.898, 0.898, 0.8979, 0.8981, 0.8982, 0.8983, 0.8983, 0.898, 0.898, 0.898, 0.8981, 0.1064, 0.1068, 0.1072, 0.1075, 0.105, 0.1047, 0.1046, 0.1044, 0.105, 0.1053, 0.1057, 0.1061, 0.8984, 0.8984, 0.8983, 0.8982, 0.5006, 0.5005, 0.5004, 0.5005, 0.5008, 0.5008, 0.5008, 0.5008, 0.8984, 0.8984, 0.8984, 0.8983, 0.5004, 0.5004, 0.5003, 0.5003, 0.5003, 0.5003, 0.5004, 0.5004, 0.1083, 0.1083, 0.1082, 0.108, 0.1077, 0.1074, 0.1071, 0.1067, 0.8979, 0.8979, 0.8979, 0.898, 0.8982, 0.8982, 0.8983, 0.8984, 0.5006, 0.5006, 0.5005, 0.5005, 0.8982, 0.8981, 0.898, 0.898, 0.1078, 0.108, 0.1082, 0.1083, 0.1044, 0.1045, 0.1046, 0.1048, 0.5007, 0.5007, 0.5007, 0.5008, 0.5008, 0.5008, 0.5008, 0.5008, 0.5007, 0.5007, 0.5007, 0.5006]): _vg.add([_i], _w, 'REPLACE')
_vg = ob_cylinder_001.vertex_groups.new(name='Bone.001')
for _i, _w in zip([32, 33, 34, 35, 36, 37, 38, 39, 40, 41, 42, 43, 44, 45, 46, 47, 48, 49, 50, 51, 52, 53, 54, 55, 56, 57, 58, 59, 60, 61, 62, 63, 64, 65, 66, 67, 68, 69, 70, 71, 72, 73, 74, 75, 76, 77, 78, 79, 80, 81, 82, 83, 84, 85, 86, 87, 88, 89, 90, 91, 92, 93, 94, 95, 96, 97, 98, 99, 100, 101, 102, 103, 104, 105, 106, 107, 108, 109, 110, 111, 112, 113, 114, 115, 116, 117, 118, 119, 120, 121, 122, 123, 124, 125, 126, 127], [0.8618, 0.8625, 0.8631, 0.8637, 0.101, 0.1011, 0.1012, 0.1013, 0.101, 0.1009, 0.1008, 0.1008, 0.1011, 0.1011, 0.1011, 0.101, 0.8618, 0.8611, 0.8605, 0.8599, 0.8642, 0.8646, 0.865, 0.8651, 0.8642, 0.8636, 0.8631, 0.8624, 0.1008, 0.1008, 0.1008, 0.1009, 0.4951, 0.4953, 0.4954, 0.4952, 0.4948, 0.4948, 0.4947, 0.4947, 0.1007, 0.1007, 0.1008, 0.1008, 0.4954, 0.4955, 0.4955, 0.4955, 0.4955, 0.4955, 0.4955, 0.4954, 0.8585, 0.8585, 0.8587, 0.859, 0.8595, 0.86, 0.8605, 0.8612, 0.1013, 0.1013, 0.1012, 0.1011, 0.101, 0.1009, 0.1008, 0.1008, 0.4951, 0.4952, 0.4952, 0.4953, 0.1009, 0.101, 0.1011, 0.1011, 0.8594, 0.859, 0.8587, 0.8585, 0.8652, 0.8651, 0.8649, 0.8646, 0.4949, 0.4948, 0.495, 0.4948, 0.4947, 0.4947, 0.4947, 0.4947, 0.4949, 0.4949, 0.495, 0.4951]): _vg.add([_i], _w, 'REPLACE')
_vg = ob_cylinder_001.vertex_groups.new(name='Bone.002')
for _i, _w in zip([32, 33, 34, 35, 48, 49, 50, 51, 52, 53, 54, 55, 56, 57, 58, 59, 84, 85, 86, 87, 88, 89, 90, 91, 108, 109, 110, 111, 112, 113, 114, 115], [0.002603, 0.0022, 0.001806, 0.001439, 0.002467, 0.002867, 0.003252, 0.003607, 0.001112, 0.0008391, 0.0006319, 0.0004988, 0.001018, 0.001328, 0.001682, 0.002067, 0.004552, 0.004528, 0.004428, 0.004257, 0.004019, 0.003723, 0.003379, 0.003002, 0.00392, 0.004178, 0.004374, 0.004501, 0.0004452, 0.0004734, 0.000582, 0.0007663]): _vg.add([_i], _w, 'REPLACE')
_vg = ob_cylinder_001.vertex_groups.new(name='Bone.003')
_m = ob_cylinder_001.modifiers.new('Armature', 'ARMATURE')
_m.object = ob_armature
_m.use_bone_envelopes = True
ob_cylinder.parent = ob_armature
ob_cylinder.location = (0.0, 0.0, 1.99)
ob_cylinder.lineart.crease_threshold = 0.0
_vg = ob_cylinder.vertex_groups.new(name='Bone')
_vg = ob_cylinder.vertex_groups.new(name='Bone.001')
_vg = ob_cylinder.vertex_groups.new(name='Bone.002')
_vg = ob_cylinder.vertex_groups.new(name='Bone.003')
_m = ob_cylinder.modifiers.new('Armature', 'ARMATURE')
_m.object = ob_armature
_m.use_bone_envelopes = True

# ---- collection membership
col_collection_1.objects.link(ob_armature)
col_collection_1.objects.link(ob_cylinder_004)
col_collection_1.objects.link(ob_cylinder_003)
col_collection_1.objects.link(ob_cylinder_002)
col_collection_1.objects.link(ob_cylinder_001)
col_collection_1.objects.link(ob_cylinder)

# ---- scene / render settings (as saved in the file)
scene.frame_start = 1; scene.frame_end = 250; scene.frame_set(8)
scene.render.engine = 'BLENDER_EEVEE_NEXT'
scene.render.image_settings.color_mode = 'RGB'
scene.render.image_settings.compression = 90
scene.render.resolution_percentage = 50
scene.render.dither_intensity = 0.0
scene.render.bake_margin = 2
scene.render.bake_bias = 0.0
scene.cycles.use_denoising = False
scene.cycles.samples = 10
scene.cycles.sampling_pattern = 'TABULATED_SOBOL'
scene.cycles.light_sampling_threshold = 0.0
scene.cycles.use_adaptive_sampling = False
scene.cycles.use_light_tree = False
scene.cycles.blur_glossy = 0.0
scene.cycles.volume_bounces = 1
scene.cycles.pixel_filter_type = 'GAUSSIAN'
scene.cycles.sample_clamp_indirect = 0.0
scene.view_settings.view_transform = 'Standard'
bpy.context.view_layer.update()

# ---- added for rendering (the .blend has no active camera and no usable light): camera, sun
cam_auto = bpy.data.cameras.new('AutoCamera')
cam_auto.lens = 50.0
cam_auto.sensor_width = 36.0
cam_auto.clip_end = 1000.0
ob_auto_camera = bpy.data.objects.new('AutoCamera', cam_auto)
scene.collection.objects.link(ob_auto_camera)
ob_auto_camera.location = (3.9254, -4.71047, 5.13032)
ob_auto_camera.rotation_euler = (1.09748, -7.21219e-08, 0.694738)
scene.camera = ob_auto_camera
light_auto_sun = bpy.data.lights.new('AutoSun', 'SUN')
light_auto_sun.energy = 3.0
light_auto_sun.angle = 0.0523599
ob_auto_sun = bpy.data.objects.new('AutoSun', light_auto_sun)
scene.collection.objects.link(ob_auto_sun)
ob_auto_sun.rotation_euler = (0.872665, 0.174533, 0.523599)
bpy.context.view_layer.update()
